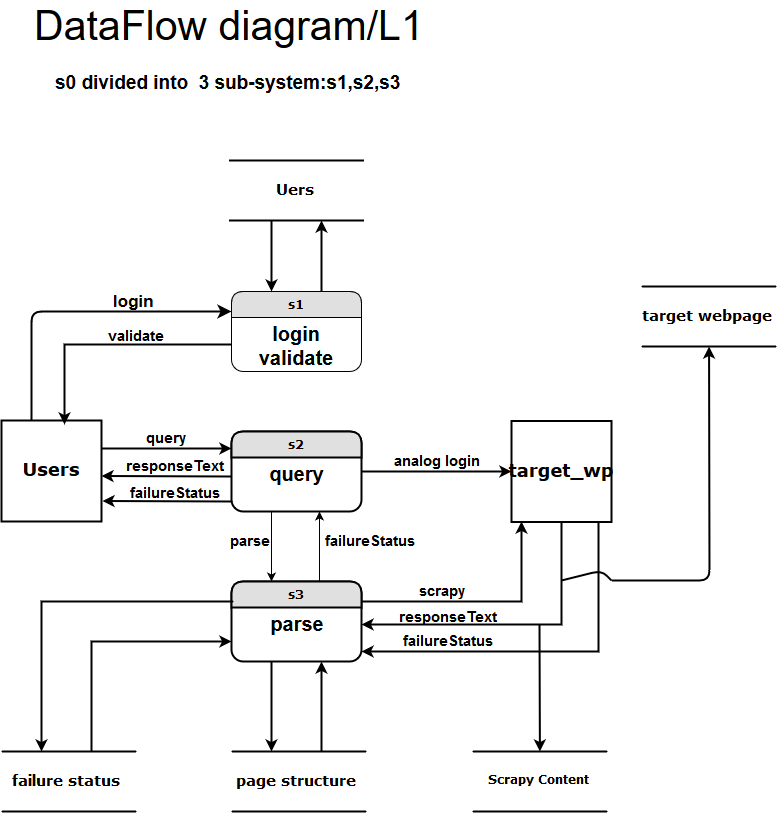

The diagram above was exported from draw.io. Its source (the exported page's mxGraphModel, read from the mxfile embedded in the PNG):
<mxGraphModel dx="786" dy="1282" grid="1" gridSize="10" guides="1" tooltips="1" connect="1" arrows="1" fold="1" page="1" pageScale="1" pageWidth="1100" pageHeight="850" background="#ffffff" math="0" shadow="0">
  <root>
    <mxCell id="0" />
    <mxCell id="1" parent="0" />
    <mxCell id="1fdf3b25b50cf41e-28" style="edgeStyle=none;html=1;labelBackgroundColor=none;startFill=0;startSize=8;endFill=1;endSize=8;fontFamily=Verdana;fontSize=12;strokeWidth=2;" parent="1" edge="1">
      <mxGeometry relative="1" as="geometry">
        <mxPoint x="150" y="250" as="sourcePoint" />
        <mxPoint x="350" y="141" as="targetPoint" />
        <Array as="points">
          <mxPoint x="150" y="141" />
        </Array>
      </mxGeometry>
    </mxCell>
    <mxCell id="34" style="edgeStyle=orthogonalEdgeStyle;rounded=0;html=1;jettySize=auto;orthogonalLoop=1;strokeWidth=2;" parent="1" source="1fdf3b25b50cf41e-6" target="17" edge="1">
      <mxGeometry relative="1" as="geometry">
        <Array as="points">
          <mxPoint x="210" y="471" />
        </Array>
      </mxGeometry>
    </mxCell>
    <mxCell id="1fdf3b25b50cf41e-6" value="&lt;b&gt;&lt;font style=&quot;font-size: 15px&quot;&gt;failure status&lt;/font&gt;&lt;/b&gt;" style="html=1;rounded=0;shadow=0;comic=0;labelBackgroundColor=none;strokeColor=#000000;strokeWidth=2;fillColor=#FFFFFF;fontFamily=Verdana;fontSize=12;fontColor=#000000;align=center;shape=mxgraph.ios7ui.horLines;" parent="1" vertex="1">
      <mxGeometry x="120" y="581" width="135" height="60" as="geometry" />
    </mxCell>
    <mxCell id="54" style="edgeStyle=orthogonalEdgeStyle;rounded=0;html=1;jettySize=auto;orthogonalLoop=1;strokeWidth=2;" parent="1" source="1fdf3b25b50cf41e-17" target="52" edge="1">
      <mxGeometry relative="1" as="geometry">
        <Array as="points">
          <mxPoint x="440" y="80" />
          <mxPoint x="440" y="80" />
        </Array>
      </mxGeometry>
    </mxCell>
    <mxCell id="1fdf3b25b50cf41e-17" value="&lt;b&gt;s1&lt;/b&gt;" style="swimlane;html=1;fontStyle=0;childLayout=stackLayout;horizontal=1;startSize=26;fillColor=#e0e0e0;horizontalStack=0;resizeParent=1;resizeLast=0;collapsible=1;marginBottom=0;swimlaneFillColor=#ffffff;align=center;rounded=1;shadow=0;comic=0;labelBackgroundColor=none;strokeColor=#000000;strokeWidth=1;fontFamily=Verdana;fontSize=12;fontColor=#000000;" parent="1" vertex="1">
      <mxGeometry x="350" y="121" width="130" height="80" as="geometry" />
    </mxCell>
    <mxCell id="1fdf3b25b50cf41e-18" value="&lt;b&gt;&lt;font style=&quot;font-size: 20px&quot;&gt;login validate&lt;/font&gt;&lt;/b&gt;" style="text;html=1;strokeColor=none;fillColor=none;spacingLeft=4;spacingRight=4;whiteSpace=wrap;overflow=hidden;rotatable=0;points=[[0,0.5],[1,0.5]];portConstraint=eastwest;align=center;" parent="1fdf3b25b50cf41e-17" vertex="1">
      <mxGeometry y="26" width="130" height="54" as="geometry" />
    </mxCell>
    <mxCell id="12" style="edgeStyle=orthogonalEdgeStyle;rounded=0;html=1;entryX=0;entryY=0.25;jettySize=auto;orthogonalLoop=1;exitX=1;exitY=0.356;exitPerimeter=0;strokeWidth=2;" parent="1" edge="1">
      <mxGeometry relative="1" as="geometry">
        <mxPoint x="220" y="278" as="sourcePoint" />
        <mxPoint x="350" y="278" as="targetPoint" />
      </mxGeometry>
    </mxCell>
    <mxCell id="1fdf3b25b50cf41e-25" value="&lt;b&gt;&lt;font style=&quot;font-size: 18px&quot;&gt;Users&lt;/font&gt;&lt;/b&gt;" style="whiteSpace=wrap;html=1;rounded=0;shadow=0;comic=0;labelBackgroundColor=none;strokeColor=#000000;strokeWidth=2;fillColor=#FFFFFF;fontFamily=Verdana;fontSize=12;fontColor=#000000;align=center;" parent="1" vertex="1">
      <mxGeometry x="120" y="250" width="100" height="101" as="geometry" />
    </mxCell>
    <mxCell id="2" value="&lt;font style=&quot;font-size: 41px&quot;&gt;DataFlow diagram/L1&lt;/font&gt;" style="text;html=1;resizable=0;points=[];autosize=1;align=left;verticalAlign=top;spacingTop=-4;" parent="1" vertex="1">
      <mxGeometry x="151" y="-170" width="410" height="30" as="geometry" />
    </mxCell>
    <mxCell id="4" value="&lt;b&gt;&lt;font style=&quot;font-size: 19px&quot;&gt;s0 divided into&amp;nbsp; 3 sub-system:s1,s2,s3&lt;/font&gt;&lt;/b&gt;" style="text;html=1;resizable=0;points=[];autosize=1;align=left;verticalAlign=top;spacingTop=-4;" parent="1" vertex="1">
      <mxGeometry x="172" y="-100" width="360" height="20" as="geometry" />
    </mxCell>
    <mxCell id="6" style="edgeStyle=orthogonalEdgeStyle;rounded=0;html=1;entryX=0.627;entryY=0.04;entryPerimeter=0;jettySize=auto;orthogonalLoop=1;strokeWidth=2;" parent="1" source="1fdf3b25b50cf41e-18" target="1fdf3b25b50cf41e-25" edge="1">
      <mxGeometry relative="1" as="geometry" />
    </mxCell>
    <mxCell id="7" value="&lt;b&gt;&lt;font style=&quot;font-size: 17px&quot;&gt;login&lt;/font&gt;&lt;/b&gt;" style="text;html=1;resizable=0;points=[];autosize=1;align=left;verticalAlign=top;spacingTop=-4;" parent="1" vertex="1">
      <mxGeometry x="230" y="120" width="60" height="20" as="geometry" />
    </mxCell>
    <mxCell id="8" value="&lt;b&gt;&lt;font style=&quot;font-size: 15px&quot;&gt;validate&lt;/font&gt;&lt;/b&gt;" style="text;html=1;resizable=0;points=[];autosize=1;align=left;verticalAlign=top;spacingTop=-4;" parent="1" vertex="1">
      <mxGeometry x="225" y="156" width="70" height="20" as="geometry" />
    </mxCell>
    <mxCell id="10" value="s2" style="swimlane;html=1;fontStyle=0;childLayout=stackLayout;horizontal=1;startSize=26;fillColor=#e0e0e0;horizontalStack=0;resizeParent=1;resizeLast=0;collapsible=1;marginBottom=0;swimlaneFillColor=#ffffff;align=center;rounded=1;shadow=0;comic=0;labelBackgroundColor=none;strokeColor=#000000;strokeWidth=1;fontFamily=Verdana;fontSize=12;fontColor=#000000;" parent="1" vertex="1">
      <mxGeometry x="350" y="270.5" width="130" height="60" as="geometry" />
    </mxCell>
    <mxCell id="11" value="&lt;font style=&quot;font-size: 17px&quot;&gt;query&lt;/font&gt;" style="text;html=1;strokeColor=none;fillColor=none;spacingLeft=4;spacingRight=4;whiteSpace=wrap;overflow=hidden;rotatable=0;points=[[0,0.5],[1,0.5]];portConstraint=eastwest;align=center;" parent="10" vertex="1">
      <mxGeometry y="26" width="130" height="34" as="geometry" />
    </mxCell>
    <mxCell id="14" value="&lt;b&gt;&lt;font style=&quot;font-size: 15px&quot;&gt;query&lt;/font&gt;&lt;/b&gt;" style="text;html=1;resizable=0;points=[];autosize=1;align=left;verticalAlign=top;spacingTop=-4;" parent="1" vertex="1">
      <mxGeometry x="263" y="258" width="60" height="20" as="geometry" />
    </mxCell>
    <mxCell id="15" value="&lt;b&gt;&lt;font style=&quot;font-size: 15px&quot;&gt;response&lt;/font&gt;&lt;font style=&quot;font-size: 15px&quot;&gt;Text&lt;/font&gt;&lt;/b&gt;" style="text;html=1;resizable=0;points=[];autosize=1;align=left;verticalAlign=top;spacingTop=-4;" parent="1" vertex="1">
      <mxGeometry x="243" y="286" width="110" height="20" as="geometry" />
    </mxCell>
    <mxCell id="20" value="" style="edgeStyle=orthogonalEdgeStyle;rounded=0;html=1;jettySize=auto;orthogonalLoop=1;entryX=0.25;entryY=1;" parent="1" edge="1">
      <mxGeometry relative="1" as="geometry">
        <mxPoint x="438" y="411" as="sourcePoint" />
        <mxPoint x="438" y="341" as="targetPoint" />
        <Array as="points">
          <mxPoint x="438" y="391" />
          <mxPoint x="438" y="391" />
        </Array>
      </mxGeometry>
    </mxCell>
    <mxCell id="16" value="&lt;b&gt;s3&lt;/b&gt;" style="swimlane;html=1;fontStyle=0;childLayout=stackLayout;horizontal=1;startSize=26;fillColor=#e0e0e0;horizontalStack=0;resizeParent=1;resizeLast=0;collapsible=1;marginBottom=0;swimlaneFillColor=#ffffff;align=center;rounded=1;shadow=0;comic=0;labelBackgroundColor=none;strokeColor=#000000;strokeWidth=2;fontFamily=Verdana;fontSize=12;fontColor=#000000;" parent="1" vertex="1">
      <mxGeometry x="350" y="411" width="130" height="80" as="geometry" />
    </mxCell>
    <mxCell id="17" value="&lt;b&gt;&lt;font style=&quot;font-size: 20px&quot;&gt;parse&lt;br&gt;&lt;/font&gt;&lt;/b&gt;" style="text;html=1;strokeColor=none;fillColor=none;spacingLeft=4;spacingRight=4;whiteSpace=wrap;overflow=hidden;rotatable=0;points=[[0,0.5],[1,0.5]];portConstraint=eastwest;align=center;" parent="16" vertex="1">
      <mxGeometry y="26" width="130" height="34" as="geometry" />
    </mxCell>
    <mxCell id="25" style="edgeStyle=orthogonalEdgeStyle;rounded=0;html=1;jettySize=auto;orthogonalLoop=1;" parent="1" edge="1">
      <mxGeometry relative="1" as="geometry">
        <mxPoint x="390" y="341" as="sourcePoint" />
        <mxPoint x="390" y="411" as="targetPoint" />
        <Array as="points" />
      </mxGeometry>
    </mxCell>
    <mxCell id="40" style="edgeStyle=orthogonalEdgeStyle;rounded=0;html=1;jettySize=auto;orthogonalLoop=1;strokeWidth=2;" parent="1" source="18" target="38" edge="1">
      <mxGeometry relative="1" as="geometry" />
    </mxCell>
    <mxCell id="18" value="&lt;b&gt;s2&lt;/b&gt;" style="swimlane;html=1;fontStyle=0;childLayout=stackLayout;horizontal=1;startSize=26;fillColor=#e0e0e0;horizontalStack=0;resizeParent=1;resizeLast=0;collapsible=1;marginBottom=0;swimlaneFillColor=#ffffff;align=center;rounded=1;shadow=0;comic=0;labelBackgroundColor=none;strokeColor=#000000;strokeWidth=2;fontFamily=Verdana;fontSize=12;fontColor=#000000;" parent="1" vertex="1">
      <mxGeometry x="350" y="261" width="130" height="80" as="geometry" />
    </mxCell>
    <mxCell id="19" value="&lt;b&gt;&lt;font style=&quot;font-size: 20px&quot;&gt;query&lt;/font&gt;&lt;/b&gt;" style="text;html=1;strokeColor=none;fillColor=none;spacingLeft=4;spacingRight=4;whiteSpace=wrap;overflow=hidden;rotatable=0;points=[[0,0.5],[1,0.5]];portConstraint=eastwest;align=center;" parent="18" vertex="1">
      <mxGeometry y="26" width="130" height="34" as="geometry" />
    </mxCell>
    <mxCell id="21" value="" style="endArrow=classic;html=1;strokeWidth=2;" parent="1" edge="1">
      <mxGeometry width="50" height="50" relative="1" as="geometry">
        <mxPoint x="350" y="306" as="sourcePoint" />
        <mxPoint x="220" y="305.5" as="targetPoint" />
      </mxGeometry>
    </mxCell>
    <mxCell id="22" value="" style="endArrow=classic;html=1;strokeWidth=2;" parent="1" edge="1">
      <mxGeometry width="50" height="50" relative="1" as="geometry">
        <mxPoint x="351" y="331" as="sourcePoint" />
        <mxPoint x="221" y="330.5" as="targetPoint" />
      </mxGeometry>
    </mxCell>
    <mxCell id="23" value="&lt;b&gt;&lt;font style=&quot;font-size: 15px&quot;&gt;failureStatus&lt;/font&gt;&lt;/b&gt;" style="text;html=1;resizable=0;points=[];autosize=1;align=left;verticalAlign=top;spacingTop=-4;" parent="1" vertex="1">
      <mxGeometry x="247" y="313" width="110" height="20" as="geometry" />
    </mxCell>
    <mxCell id="26" value="&lt;b&gt;&lt;font style=&quot;font-size: 15px&quot;&gt;parse&lt;/font&gt;&lt;/b&gt;" style="text;html=1;resizable=0;points=[];autosize=1;align=left;verticalAlign=top;spacingTop=-4;" parent="1" vertex="1">
      <mxGeometry x="347" y="361" width="60" height="20" as="geometry" />
    </mxCell>
    <mxCell id="27" value="&lt;b&gt;&lt;font style=&quot;font-size: 15px&quot;&gt;failureStatus&lt;/font&gt;&lt;/b&gt;" style="text;html=1;resizable=0;points=[];autosize=1;align=left;verticalAlign=top;spacingTop=-4;" parent="1" vertex="1">
      <mxGeometry x="442" y="361" width="110" height="20" as="geometry" />
    </mxCell>
    <mxCell id="29" style="edgeStyle=orthogonalEdgeStyle;rounded=0;html=1;jettySize=auto;orthogonalLoop=1;strokeWidth=2;" parent="1" target="1fdf3b25b50cf41e-6" edge="1">
      <mxGeometry relative="1" as="geometry">
        <mxPoint x="352" y="431" as="sourcePoint" />
        <mxPoint x="196" y="551" as="targetPoint" />
        <Array as="points">
          <mxPoint x="160" y="431" />
        </Array>
      </mxGeometry>
    </mxCell>
    <mxCell id="37" style="edgeStyle=orthogonalEdgeStyle;rounded=0;html=1;jettySize=auto;orthogonalLoop=1;strokeWidth=2;" parent="1" source="31" edge="1">
      <mxGeometry relative="1" as="geometry">
        <mxPoint x="440" y="491" as="targetPoint" />
        <Array as="points">
          <mxPoint x="440" y="581" />
          <mxPoint x="440" y="581" />
        </Array>
      </mxGeometry>
    </mxCell>
    <mxCell id="31" value="&lt;b&gt;&lt;font style=&quot;font-size: 15px&quot;&gt;page structure&lt;/font&gt;&lt;/b&gt;" style="html=1;rounded=0;shadow=0;comic=0;labelBackgroundColor=none;strokeColor=#000000;strokeWidth=2;fillColor=#FFFFFF;fontFamily=Verdana;fontSize=12;fontColor=#000000;align=center;shape=mxgraph.ios7ui.horLines;" parent="1" vertex="1">
      <mxGeometry x="350" y="581" width="135" height="60" as="geometry" />
    </mxCell>
    <mxCell id="33" style="edgeStyle=orthogonalEdgeStyle;rounded=0;html=1;jettySize=auto;orthogonalLoop=1;entryX=0.296;entryY=0;entryPerimeter=0;strokeWidth=2;" parent="1" target="31" edge="1">
      <mxGeometry relative="1" as="geometry">
        <mxPoint x="390" y="491" as="sourcePoint" />
        <mxPoint x="577" y="531" as="targetPoint" />
      </mxGeometry>
    </mxCell>
    <mxCell id="44" style="edgeStyle=orthogonalEdgeStyle;rounded=0;html=1;jettySize=auto;orthogonalLoop=1;entryX=1;entryY=0.5;strokeWidth=2;" parent="1" source="38" target="17" edge="1">
      <mxGeometry relative="1" as="geometry">
        <mxPoint x="680" y="481" as="targetPoint" />
        <Array as="points">
          <mxPoint x="680" y="454" />
        </Array>
      </mxGeometry>
    </mxCell>
    <mxCell id="46" style="edgeStyle=orthogonalEdgeStyle;rounded=0;html=1;jettySize=auto;orthogonalLoop=1;exitX=0.87;exitY=1.005;entryX=1;entryY=0.75;exitPerimeter=0;strokeWidth=2;" parent="1" source="38" edge="1">
      <mxGeometry relative="1" as="geometry">
        <mxPoint x="480" y="481" as="targetPoint" />
        <mxPoint x="705" y="362" as="sourcePoint" />
        <Array as="points">
          <mxPoint x="717" y="481" />
        </Array>
      </mxGeometry>
    </mxCell>
    <mxCell id="38" value="&lt;span&gt;&lt;font style=&quot;font-size: 18px;&quot;&gt;target_wp&lt;/font&gt;&lt;/span&gt;" style="whiteSpace=wrap;html=1;rounded=0;shadow=0;comic=0;labelBackgroundColor=none;strokeColor=#000000;strokeWidth=2;fillColor=#FFFFFF;fontFamily=Verdana;fontSize=12;fontColor=#000000;align=center;fontStyle=1" parent="1" vertex="1">
      <mxGeometry x="630" y="250.5" width="100" height="101" as="geometry" />
    </mxCell>
    <mxCell id="41" value="&lt;b&gt;&lt;font style=&quot;font-size: 15px&quot;&gt;analog login&lt;br&gt;&lt;/font&gt;&lt;/b&gt;" style="text;html=1;resizable=0;points=[];autosize=1;align=left;verticalAlign=top;spacingTop=-4;" parent="1" vertex="1">
      <mxGeometry x="511" y="281" width="100" height="20" as="geometry" />
    </mxCell>
    <mxCell id="42" style="edgeStyle=orthogonalEdgeStyle;rounded=0;html=1;entryX=0.1;entryY=0.995;entryPerimeter=0;jettySize=auto;orthogonalLoop=1;exitX=1;exitY=0.25;strokeWidth=2;" parent="1" source="16" target="38" edge="1">
      <mxGeometry relative="1" as="geometry">
        <mxPoint x="510" y="441" as="sourcePoint" />
        <Array as="points">
          <mxPoint x="640" y="431" />
        </Array>
      </mxGeometry>
    </mxCell>
    <mxCell id="43" value="&lt;b&gt;&lt;font style=&quot;font-size: 15px&quot;&gt;scrapy&lt;/font&gt;&lt;/b&gt;" style="text;html=1;resizable=0;points=[];autosize=1;align=left;verticalAlign=top;spacingTop=-4;" parent="1" vertex="1">
      <mxGeometry x="536" y="411" width="60" height="20" as="geometry" />
    </mxCell>
    <mxCell id="45" value="&lt;b&gt;&lt;font style=&quot;font-size: 15px&quot;&gt;responseText&lt;/font&gt;&lt;/b&gt;" style="text;html=1;resizable=0;points=[];autosize=1;align=left;verticalAlign=top;spacingTop=-4;" parent="1" vertex="1">
      <mxGeometry x="516" y="437" width="110" height="20" as="geometry" />
    </mxCell>
    <mxCell id="49" value="&lt;b&gt;&lt;font style=&quot;font-size: 15px&quot;&gt;failureStatus&lt;/font&gt;&lt;/b&gt;" style="text;html=1;resizable=0;points=[];autosize=1;align=left;verticalAlign=top;spacingTop=-4;" parent="1" vertex="1">
      <mxGeometry x="520" y="461" width="110" height="20" as="geometry" />
    </mxCell>
    <mxCell id="50" value="&lt;b&gt;Scrapy Content&lt;/b&gt;" style="html=1;rounded=0;shadow=0;comic=0;labelBackgroundColor=none;strokeColor=#000000;strokeWidth=2;fillColor=#FFFFFF;fontFamily=Verdana;fontSize=12;fontColor=#000000;align=center;shape=mxgraph.ios7ui.horLines;" parent="1" vertex="1">
      <mxGeometry x="591" y="581" width="135" height="60" as="geometry" />
    </mxCell>
    <mxCell id="51" value="" style="endArrow=classic;html=1;strokeWidth=2;" parent="1" edge="1">
      <mxGeometry width="50" height="50" relative="1" as="geometry">
        <mxPoint x="658" y="454" as="sourcePoint" />
        <mxPoint x="658.404458598726" y="581" as="targetPoint" />
      </mxGeometry>
    </mxCell>
    <mxCell id="53" style="edgeStyle=orthogonalEdgeStyle;rounded=0;html=1;jettySize=auto;orthogonalLoop=1;strokeWidth=2;" parent="1" source="52" target="1fdf3b25b50cf41e-17" edge="1">
      <mxGeometry relative="1" as="geometry">
        <Array as="points">
          <mxPoint x="390" y="80" />
          <mxPoint x="390" y="80" />
        </Array>
      </mxGeometry>
    </mxCell>
    <mxCell id="52" value="&lt;b&gt;&lt;font style=&quot;font-size: 15px&quot;&gt;Uers&lt;/font&gt;&lt;/b&gt;" style="html=1;rounded=0;shadow=0;comic=0;labelBackgroundColor=none;strokeColor=#000000;strokeWidth=2;fillColor=#FFFFFF;fontFamily=Verdana;fontSize=12;fontColor=#000000;align=center;shape=mxgraph.ios7ui.horLines;" parent="1" vertex="1">
      <mxGeometry x="347.5" y="-10" width="135" height="60" as="geometry" />
    </mxCell>
    <mxCell id="55" value="&lt;b&gt;&lt;font style=&quot;font-size: 15px&quot;&gt;target webpage&lt;/font&gt;&lt;/b&gt;" style="html=1;rounded=0;shadow=0;comic=0;labelBackgroundColor=none;strokeColor=#000000;strokeWidth=2;fillColor=#FFFFFF;fontFamily=Verdana;fontSize=12;fontColor=#000000;align=center;shape=mxgraph.ios7ui.horLines;" parent="1" vertex="1">
      <mxGeometry x="760" y="116" width="135" height="60" as="geometry" />
    </mxCell>
    <mxCell id="57" value="" style="endArrow=classic;html=1;strokeWidth=2;" parent="1" target="55" edge="1">
      <mxGeometry width="50" height="50" relative="1" as="geometry">
        <mxPoint x="730" y="410" as="sourcePoint" />
        <mxPoint x="830" y="60" as="targetPoint" />
        <Array as="points">
          <mxPoint x="828" y="410" />
        </Array>
      </mxGeometry>
    </mxCell>
    <mxCell id="59" value="" style="endArrow=none;html=1;fontStyle=1;strokeWidth=2;" parent="1" edge="1">
      <mxGeometry width="50" height="50" relative="1" as="geometry">
        <mxPoint x="680" y="410" as="sourcePoint" />
        <mxPoint x="730" y="410" as="targetPoint" />
        <Array as="points">
          <mxPoint x="720" y="400" />
        </Array>
      </mxGeometry>
    </mxCell>
  </root>
</mxGraphModel>